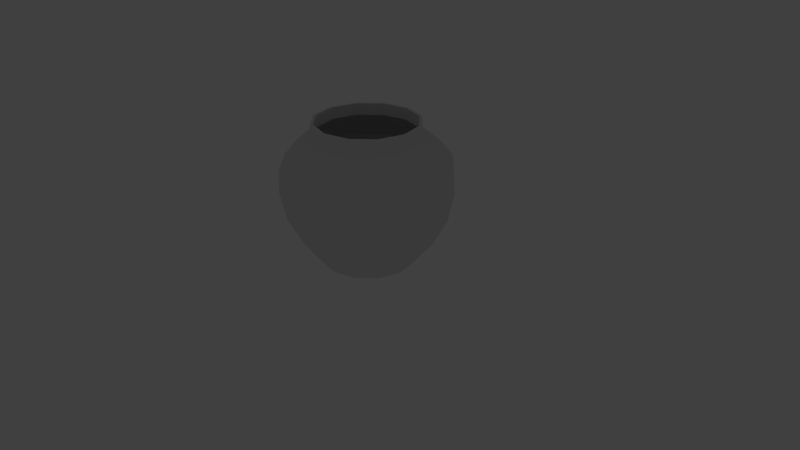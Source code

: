 # Source: Jar4.blend  (saved by Blender 2.79.0; exported with 4.5.12 LTS)
import bpy
from mathutils import Matrix  # noqa: F401  (used for matrix-valued properties, if any)

bpy.ops.wm.read_factory_settings(use_empty=True)
scene = bpy.context.scene
scene.name = 'Scene'

# ---- collections
col_collection_1 = bpy.data.collections.new('Collection 1'); scene.collection.children.link(col_collection_1)
col_collection_1.hide_render = True
col_collection_1.hide_viewport = True
col_collection_2 = bpy.data.collections.new('Collection 2'); scene.collection.children.link(col_collection_2)

# ---- world
world_world = bpy.data.worlds.new('World'); scene.world = world_world
world_world.color = (0.05088, 0.05088, 0.05088)
world_world.use_sun_shadow = False
world_world.sun_shadow_jitter_overblur = 0.0
world_world.cycles.sampling_method = 'MANUAL'

# ---- cameras
cam_camera = bpy.data.cameras.new('Camera')
cam_camera.clip_end = 100.0
cam_camera.lens = 35.0
cam_camera.sensor_width = 32.0
cam_camera.sensor_height = 18.0
cam_camera.ortho_scale = 7.314
cam_camera.dof.focus_distance = 0.0
cam_camera.dof.aperture_fstop = 128.0

# ---- lights
light_lamp = bpy.data.lights.new('Lamp', 'POINT')
light_lamp.transmission_factor = 0.0
light_lamp.cutoff_distance = 30.0
light_lamp.energy = 100.0
light_lamp.shadow_buffer_clip_start = 1.001
light_lamp.shadow_soft_size = 0.1
light_lamp.shadow_maximum_resolution = 0.006
light_lamp.use_absolute_resolution = True

# ---- meshes
me_circle = bpy.data.meshes.new('Circle')
me_circle.from_pydata([(7.674e-11, 0.5877, -0.03318), (-0.2939, 0.509, -0.03318), (-0.509, 0.2939, -0.03318), (-0.5877, -2.605e-08, -0.03318), (-0.509, -0.2939, -0.03318), (-0.2939, -0.509, -0.03318), (-8.867e-08, -0.5877, -0.03318), (0.2939, -0.509, -0.03318), (0.509, -0.2939, -0.03318), (0.5877, -2.736e-07, -0.03318), (0.509, 0.2939, -0.03318), (0.2939, 0.509, -0.03318), (-2.092e-09, 0.8387, 0.2679), (-0.4194, 0.7264, 0.2679), (-0.7264, 0.4194, 0.2679), (-0.8387, -2.109e-09, 0.2679), (-0.7264, -0.4194, 0.2679), (-0.4194, -0.7264, 0.2679), (-1.287e-07, -0.8387, 0.2679), (0.4194, -0.7264, 0.2679), (0.7264, -0.4194, 0.2679), (0.8387, -3.554e-07, 0.2679), (0.7264, 0.4194, 0.2679), (0.4194, 0.7264, 0.2679), (-0.511, 0.885, 0.6141), (-1.158e-08, 1.022, 0.6141), (-0.885, 0.511, 0.6141), (-1.022, 2.276e-08, 0.6141), (-0.885, -0.511, 0.6141), (-0.511, -0.885, 0.6141), (-1.659e-07, -1.022, 0.6141), (0.511, -0.885, 0.6141), (0.885, -0.511, 0.6141), (1.022, -4.077e-07, 0.6141), (0.885, 0.511, 0.6141), (0.511, 0.885, 0.6141), (-0.5488, 0.9505, 0.9792), (-4.578e-09, 1.098, 0.9792), (-0.9505, 0.5488, 0.9792), (-1.098, 3.293e-08, 0.9792), (-0.9505, -0.5488, 0.9792), (-0.5488, -0.9505, 0.9792), (-1.703e-07, -1.098, 0.9792), (0.5488, -0.9505, 0.9792), (0.9505, -0.5488, 0.9792), (1.098, -4.293e-07, 0.9792), (0.9505, 0.5488, 0.9792), (0.5488, 0.9505, 0.9792), (-0.5419, 0.9386, 1.27), (1.691e-08, 1.084, 1.27), (-0.9386, 0.5419, 1.27), (-1.084, 3.15e-08, 1.27), (-0.9386, -0.5419, 1.27), (-0.5419, -0.9386, 1.27), (-1.467e-07, -1.084, 1.27), (0.5419, -0.9386, 1.27), (0.9386, -0.5419, 1.27), (1.084, -4.25e-07, 1.27), (0.9386, 0.5419, 1.27), (0.5419, 0.9386, 1.27), (-0.4591, 0.7953, 1.473), (7.615e-09, 0.9183, 1.473), (-0.7953, 0.4591, 1.473), (-0.9183, 1.584e-08, 1.473), (-0.7953, -0.4591, 1.473), (-0.4591, -0.7953, 1.473), (-1.31e-07, -0.9183, 1.473), (0.4591, -0.7953, 1.473), (0.7953, -0.4591, 1.473), (0.9183, -3.709e-07, 1.473), (0.7953, 0.4591, 1.473), (0.4591, 0.7953, 1.473), (-0.3407, 0.5901, 1.678), (6.75e-09, 0.6814, 1.678), (-0.5901, 0.3407, 1.678), (-0.6814, -9.425e-09, 1.678), (-0.5901, -0.3407, 1.678), (-0.3407, -0.5901, 1.678), (-9.614e-08, -0.6814, 1.678), (0.3407, -0.5901, 1.678), (0.5901, -0.3407, 1.678), (0.6814, -2.964e-07, 1.678), (0.5901, 0.3407, 1.678), (0.3407, 0.5901, 1.678), (-0.3455, 0.5985, 1.806), (6.595e-09, 0.6911, 1.806), (-0.5985, 0.3455, 1.806), (-0.6911, -8.39e-09, 1.806), (-0.5985, -0.3455, 1.806), (-0.3455, -0.5985, 1.806), (-9.776e-08, -0.6911, 1.806), (0.3455, -0.5985, 1.806), (0.5985, -0.3455, 1.806), (0.6911, -2.995e-07, 1.806), (0.5985, 0.3455, 1.806), (0.3455, 0.5985, 1.806), (7.674e-11, 0.5679, 0.003102), (-0.284, 0.4919, 0.003102), (-0.4919, 0.284, 0.003102), (-0.5679, -2.605e-08, 0.003102), (-0.4919, -0.284, 0.003102), (-0.284, -0.4919, 0.003102), (-8.867e-08, -0.5679, 0.003102), (0.284, -0.4919, 0.003102), (0.4919, -0.284, 0.003102), (0.5679, -2.736e-07, 0.003102), (0.4919, 0.284, 0.003102), (0.284, 0.4919, 0.003102), (-2.092e-09, 0.8042, 0.2906), (-0.4021, 0.6965, 0.2906), (-0.6965, 0.4021, 0.2906), (-0.8042, -2.109e-09, 0.2906), (-0.6965, -0.4021, 0.2906), (-0.4021, -0.6965, 0.2906), (-1.287e-07, -0.8042, 0.2906), (0.4021, -0.6965, 0.2906), (0.6965, -0.4021, 0.2906), (0.8042, -3.554e-07, 0.2906), (0.6965, 0.4021, 0.2906), (0.4021, 0.6965, 0.2906), (-0.4915, 0.8513, 0.6278), (-1.158e-08, 0.983, 0.6278), (-0.8513, 0.4915, 0.6278), (-0.983, 2.276e-08, 0.6278), (-0.8513, -0.4915, 0.6278), (-0.4915, -0.8513, 0.6278), (-1.659e-07, -0.983, 0.6278), (0.4915, -0.8513, 0.6278), (0.8513, -0.4915, 0.6278), (0.983, -4.077e-07, 0.6278), (0.8513, 0.4915, 0.6278), (0.4915, 0.8513, 0.6278), (-0.5282, 0.9148, 0.9824), (-4.578e-09, 1.056, 0.9824), (-0.9148, 0.5282, 0.9824), (-1.056, 3.293e-08, 0.9824), (-0.9148, -0.5282, 0.9824), (-0.5282, -0.9148, 0.9824), (-1.703e-07, -1.056, 0.9824), (0.5282, -0.9148, 0.9824), (0.9148, -0.5282, 0.9824), (1.056, -4.293e-07, 0.9824), (0.9148, 0.5282, 0.9824), (0.5282, 0.9148, 0.9824), (-0.5225, 0.905, 1.256), (1.691e-08, 1.045, 1.256), (-0.905, 0.5225, 1.256), (-1.045, 3.15e-08, 1.256), (-0.905, -0.5225, 1.256), (-0.5225, -0.905, 1.256), (-1.467e-07, -1.045, 1.256), (0.5225, -0.905, 1.256), (0.905, -0.5225, 1.256), (1.045, -4.25e-07, 1.256), (0.905, 0.5225, 1.256), (0.5225, 0.905, 1.256), (-0.4442, 0.7693, 1.445), (7.615e-09, 0.8883, 1.445), (-0.7693, 0.4442, 1.445), (-0.8883, 1.584e-08, 1.445), (-0.7693, -0.4442, 1.445), (-0.4442, -0.7693, 1.445), (-1.31e-07, -0.8883, 1.445), (0.4442, -0.7693, 1.445), (0.7693, -0.4442, 1.445), (0.8883, -3.709e-07, 1.445), (0.7693, 0.4442, 1.445), (0.4442, 0.7693, 1.445), (-0.3218, 0.5575, 1.662), (6.75e-09, 0.6437, 1.662), (-0.5575, 0.3218, 1.662), (-0.6437, -9.425e-09, 1.662), (-0.5575, -0.3218, 1.662), (-0.3218, -0.5575, 1.662), (-9.614e-08, -0.6437, 1.662), (0.3218, -0.5575, 1.662), (0.5575, -0.3218, 1.662), (0.6437, -2.964e-07, 1.662), (0.5575, 0.3218, 1.662), (0.3218, 0.5575, 1.662), (-0.3249, 0.5628, 1.809), (6.595e-09, 0.6499, 1.809), (-0.5628, 0.3249, 1.809), (-0.6499, -8.39e-09, 1.809), (-0.5628, -0.3249, 1.809), (-0.3249, -0.5628, 1.809), (-9.776e-08, -0.6499, 1.809), (0.3249, -0.5628, 1.809), (0.5628, -0.3249, 1.809), (0.6499, -2.995e-07, 1.809), (0.5628, 0.3249, 1.809), (0.3249, 0.5628, 1.809)], [], [(1, 0, 11, 10, 9, 8, 7, 6, 5, 4, 3, 2), (16, 17, 29, 28), (6, 7, 19, 18), (3, 4, 16, 15), (10, 11, 23, 22), (0, 1, 13, 12), (7, 8, 20, 19), (4, 5, 17, 16), (11, 0, 12, 23), (1, 2, 14, 13), (8, 9, 21, 20), (5, 6, 18, 17), (2, 3, 15, 14), (9, 10, 22, 21), (28, 29, 41, 40), (23, 12, 25, 35), (13, 14, 26, 24), (20, 21, 33, 32), (17, 18, 30, 29), (14, 15, 27, 26), (21, 22, 34, 33), (18, 19, 31, 30), (15, 16, 28, 27), (22, 23, 35, 34), (12, 13, 24, 25), (19, 20, 32, 31), (43, 44, 56, 55), (35, 25, 37, 47), (24, 26, 38, 36), (32, 33, 45, 44), (29, 30, 42, 41), (26, 27, 39, 38), (33, 34, 46, 45), (30, 31, 43, 42), (27, 28, 40, 39), (34, 35, 47, 46), (25, 24, 36, 37), (31, 32, 44, 43), (49, 48, 60, 61), (40, 41, 53, 52), (47, 37, 49, 59), (36, 38, 50, 48), (44, 45, 57, 56), (41, 42, 54, 53), (38, 39, 51, 50), (45, 46, 58, 57), (42, 43, 55, 54), (39, 40, 52, 51), (46, 47, 59, 58), (37, 36, 48, 49), (70, 71, 83, 82), (55, 56, 68, 67), (52, 53, 65, 64), (59, 49, 61, 71), (48, 50, 62, 60), (56, 57, 69, 68), (53, 54, 66, 65), (50, 51, 63, 62), (57, 58, 70, 69), (54, 55, 67, 66), (51, 52, 64, 63), (58, 59, 71, 70), (61, 60, 72, 73), (67, 68, 80, 79), (64, 65, 77, 76), (71, 61, 73, 83), (60, 62, 74, 72), (68, 69, 81, 80), (65, 66, 78, 77), (62, 63, 75, 74), (69, 70, 82, 81), (66, 67, 79, 78), (63, 64, 76, 75), (76, 77, 89, 88), (83, 73, 85, 95), (72, 74, 86, 84), (80, 81, 93, 92), (77, 78, 90, 89), (74, 75, 87, 86), (81, 82, 94, 93), (78, 79, 91, 90), (75, 76, 88, 87), (82, 83, 95, 94), (73, 72, 84, 85), (79, 80, 92, 91), (97, 98, 99, 100, 101, 102, 103, 104, 105, 106, 107, 96), (112, 124, 125, 113), (102, 114, 115, 103), (99, 111, 112, 100), (106, 118, 119, 107), (96, 108, 109, 97), (103, 115, 116, 104), (100, 112, 113, 101), (107, 119, 108, 96), (97, 109, 110, 98), (104, 116, 117, 105), (101, 113, 114, 102), (98, 110, 111, 99), (105, 117, 118, 106), (124, 136, 137, 125), (119, 131, 121, 108), (109, 120, 122, 110), (116, 128, 129, 117), (113, 125, 126, 114), (110, 122, 123, 111), (117, 129, 130, 118), (114, 126, 127, 115), (111, 123, 124, 112), (118, 130, 131, 119), (108, 121, 120, 109), (115, 127, 128, 116), (139, 151, 152, 140), (131, 143, 133, 121), (120, 132, 134, 122), (128, 140, 141, 129), (125, 137, 138, 126), (122, 134, 135, 123), (129, 141, 142, 130), (126, 138, 139, 127), (123, 135, 136, 124), (130, 142, 143, 131), (121, 133, 132, 120), (127, 139, 140, 128), (145, 157, 156, 144), (136, 148, 149, 137), (143, 155, 145, 133), (132, 144, 146, 134), (140, 152, 153, 141), (137, 149, 150, 138), (134, 146, 147, 135), (141, 153, 154, 142), (138, 150, 151, 139), (135, 147, 148, 136), (142, 154, 155, 143), (133, 145, 144, 132), (166, 178, 179, 167), (151, 163, 164, 152), (148, 160, 161, 149), (155, 167, 157, 145), (144, 156, 158, 146), (152, 164, 165, 153), (149, 161, 162, 150), (146, 158, 159, 147), (153, 165, 166, 154), (150, 162, 163, 151), (147, 159, 160, 148), (154, 166, 167, 155), (157, 169, 168, 156), (163, 175, 176, 164), (160, 172, 173, 161), (167, 179, 169, 157), (156, 168, 170, 158), (164, 176, 177, 165), (161, 173, 174, 162), (158, 170, 171, 159), (165, 177, 178, 166), (162, 174, 175, 163), (159, 171, 172, 160), (172, 184, 185, 173), (179, 191, 181, 169), (168, 180, 182, 170), (176, 188, 189, 177), (173, 185, 186, 174), (170, 182, 183, 171), (177, 189, 190, 178), (174, 186, 187, 175), (171, 183, 184, 172), (178, 190, 191, 179), (169, 181, 180, 168), (175, 187, 188, 176), (85, 84, 180, 181), (84, 86, 182, 180), (86, 87, 183, 182), (87, 88, 184, 183), (88, 89, 185, 184), (89, 90, 186, 185), (90, 91, 187, 186), (91, 92, 188, 187), (92, 93, 189, 188), (93, 94, 190, 189), (94, 95, 191, 190), (95, 85, 181, 191)])
_uv = me_circle.uv_layers.new(name='UVMap')
_uv.uv.foreach_set('vector', [0.04756, 0.5264, 0.05213, 0.5251, 0.05547, 0.5218, 0.05669, 0.5172, 0.05547, 0.5127, 0.05213, 0.5093, 0.04756, 0.5081, 0.04299, 0.5093, 0.03965, 0.5127, 0.03843, 0.5172, 0.03965, 0.5218, 0.04299, 0.5251, 0.03843, 0.5081, 0.05669, 0.5081, 0.05669, 0.5264, 0.03843, 0.5264, 0.03843, 0.5081, 0.05669, 0.5081, 0.05669, 0.5264, 0.03843, 0.5264, 0.03843, 0.5081, 0.05669, 0.5081, 0.05669, 0.5264, 0.03843, 0.5264, 0.03843, 0.5081, 0.05669, 0.5081, 0.05669, 0.5264, 0.03843, 0.5264, 0.03843, 0.5081, 0.05669, 0.5081, 0.05669, 0.5264, 0.03843, 0.5264, 0.03843, 0.5081, 0.05669, 0.5081, 0.05669, 0.5264, 0.03843, 0.5264, 0.03843, 0.5081, 0.05669, 0.5081, 0.05669, 0.5264, 0.03843, 0.5264, 0.03843, 0.5081, 0.05669, 0.5081, 0.05669, 0.5264, 0.03843, 0.5264, 0.03843, 0.5081, 0.05669, 0.5081, 0.05669, 0.5264, 0.03843, 0.5264, 0.03843, 0.5081, 0.05669, 0.5081, 0.05669, 0.5264, 0.03843, 0.5264, 0.03843, 0.5081, 0.05669, 0.5081, 0.05669, 0.5264, 0.03843, 0.5264, 0.03843, 0.5081, 0.05669, 0.5081, 0.05669, 0.5264, 0.03843, 0.5264, 0.03843, 0.5081, 0.05669, 0.5081, 0.05669, 0.5264, 0.03843, 0.5264, 0.03843, 0.5081, 0.05669, 0.5081, 0.05669, 0.5264, 0.03843, 0.5264, 0.03843, 0.5081, 0.05669, 0.5081, 0.05669, 0.5264, 0.03843, 0.5264, 0.03843, 0.5081, 0.05669, 0.5081, 0.05669, 0.5264, 0.03843, 0.5264, 0.03843, 0.5081, 0.05669, 0.5081, 0.05669, 0.5264, 0.03843, 0.5264, 0.03843, 0.5081, 0.05669, 0.5081, 0.05669, 0.5264, 0.03843, 0.5264, 0.03843, 0.5081, 0.05669, 0.5081, 0.05669, 0.5264, 0.03843, 0.5264, 0.03843, 0.5081, 0.05669, 0.5081, 0.05669, 0.5264, 0.03843, 0.5264, 0.03843, 0.5081, 0.05669, 0.5081, 0.05669, 0.5264, 0.03843, 0.5264, 0.03843, 0.5081, 0.05669, 0.5081, 0.05669, 0.5264, 0.03843, 0.5264, 0.03843, 0.5081, 0.05669, 0.5081, 0.05669, 0.5264, 0.03843, 0.5264, 0.03843, 0.5081, 0.05669, 0.5081, 0.05669, 0.5264, 0.03843, 0.5264, 0.03843, 0.5081, 0.05669, 0.5081, 0.05669, 0.5264, 0.03843, 0.5264, 0.03843, 0.5081, 0.05669, 0.5081, 0.05669, 0.5264, 0.03843, 0.5264, 0.03843, 0.5081, 0.05669, 0.5081, 0.05669, 0.5264, 0.03843, 0.5264, 0.03843, 0.5081, 0.05669, 0.5081, 0.05669, 0.5264, 0.03843, 0.5264, 0.03843, 0.5081, 0.05669, 0.5081, 0.05669, 0.5264, 0.03843, 0.5264, 0.03843, 0.5081, 0.05669, 0.5081, 0.05669, 0.5264, 0.03843, 0.5264, 0.03843, 0.5081, 0.05669, 0.5081, 0.05669, 0.5264, 0.03843, 0.5264, 0.03843, 0.5081, 0.05669, 0.5081, 0.05669, 0.5264, 0.03843, 0.5264, 0.03843, 0.5081, 0.05669, 0.5081, 0.05669, 0.5264, 0.03843, 0.5264, 0.03843, 0.5081, 0.05669, 0.5081, 0.05669, 0.5264, 0.03843, 0.5264, 0.03843, 0.5081, 0.05669, 0.5081, 0.05669, 0.5264, 0.03843, 0.5264, 0.03843, 0.5081, 0.05669, 0.5081, 0.05669, 0.5264, 0.03843, 0.5264, 0.03843, 0.5081, 0.05669, 0.5081, 0.05669, 0.5264, 0.03843, 0.5264, 0.03843, 0.5081, 0.05669, 0.5081, 0.05669, 0.5264, 0.03843, 0.5264, 0.03843, 0.5081, 0.05669, 0.5081, 0.05669, 0.5264, 0.03843, 0.5264, 0.03843, 0.5081, 0.05669, 0.5081, 0.05669, 0.5264, 0.03843, 0.5264, 0.03843, 0.5081, 0.05669, 0.5081, 0.05669, 0.5264, 0.03843, 0.5264, 0.03843, 0.5081, 0.05669, 0.5081, 0.05669, 0.5264, 0.03843, 0.5264, 0.03843, 0.5081, 0.05669, 0.5081, 0.05669, 0.5264, 0.03843, 0.5264, 0.03843, 0.5081, 0.05669, 0.5081, 0.05669, 0.5264, 0.03843, 0.5264, 0.03843, 0.5081, 0.05669, 0.5081, 0.05669, 0.5264, 0.03843, 0.5264, 0.03843, 0.5081, 0.05669, 0.5081, 0.05669, 0.5264, 0.03843, 0.5264, 0.03843, 0.5081, 0.05669, 0.5081, 0.05669, 0.5264, 0.03843, 0.5264, 0.03843, 0.5081, 0.05669, 0.5081, 0.05669, 0.5264, 0.03843, 0.5264, 0.03843, 0.5081, 0.05669, 0.5081, 0.05669, 0.5264, 0.03843, 0.5264, 0.03843, 0.5081, 0.05669, 0.5081, 0.05669, 0.5264, 0.03843, 0.5264, 0.03843, 0.5081, 0.05669, 0.5081, 0.05669, 0.5264, 0.03843, 0.5264, 0.03843, 0.5081, 0.05669, 0.5081, 0.05669, 0.5264, 0.03843, 0.5264, 0.03843, 0.5081, 0.05669, 0.5081, 0.05669, 0.5264, 0.03843, 0.5264, 0.03843, 0.5081, 0.05669, 0.5081, 0.05669, 0.5264, 0.03843, 0.5264, 0.03843, 0.5081, 0.05669, 0.5081, 0.05669, 0.5264, 0.03843, 0.5264, 0.03843, 0.5081, 0.05669, 0.5081, 0.05669, 0.5264, 0.03843, 0.5264, 0.03843, 0.5081, 0.05669, 0.5081, 0.05669, 0.5264, 0.03843, 0.5264, 0.03843, 0.5081, 0.05669, 0.5081, 0.05669, 0.5264, 0.03843, 0.5264, 0.03843, 0.5081, 0.05669, 0.5081, 0.05669, 0.5264, 0.03843, 0.5264, 0.03843, 0.5081, 0.05669, 0.5081, 0.05669, 0.5264, 0.03843, 0.5264, 0.03843, 0.5081, 0.05669, 0.5081, 0.05669, 0.5264, 0.03843, 0.5264, 0.03843, 0.5081, 0.05669, 0.5081, 0.05669, 0.5264, 0.03843, 0.5264, 0.03843, 0.5081, 0.05669, 0.5081, 0.05669, 0.5264, 0.03843, 0.5264, 0.03843, 0.5081, 0.05669, 0.5081, 0.05669, 0.5264, 0.03843, 0.5264, 0.03843, 0.5081, 0.05669, 0.5081, 0.05669, 0.5264, 0.03843, 0.5264, 0.03843, 0.5081, 0.05669, 0.5081, 0.05669, 0.5264, 0.03843, 0.5264, 0.03843, 0.5081, 0.05669, 0.5081, 0.05669, 0.5264, 0.03843, 0.5264, 0.03843, 0.5081, 0.05669, 0.5081, 0.05669, 0.5264, 0.03843, 0.5264, 0.03843, 0.5081, 0.05669, 0.5081, 0.05669, 0.5264, 0.03843, 0.5264, 0.03843, 0.5081, 0.05669, 0.5081, 0.05669, 0.5264, 0.03843, 0.5264, 0.03843, 0.5081, 0.05669, 0.5081, 0.05669, 0.5264, 0.03843, 0.5264, 0.03843, 0.5081, 0.05669, 0.5081, 0.05669, 0.5264, 0.03843, 0.5264, 0.1319, 0.5069, 0.1502, 0.5069, 0.1502, 0.5251, 0.1319, 0.5251, 0.1319, 0.5069, 0.1502, 0.5069, 0.1502, 0.5251, 0.1319, 0.5251, 0.1319, 0.5069, 0.1502, 0.5069, 0.1502, 0.5251, 0.1319, 0.5251, 0.1319, 0.5069, 0.1502, 0.5069, 0.1502, 0.5251, 0.1319, 0.5251, 0.1319, 0.5069, 0.1502, 0.5069, 0.1502, 0.5251, 0.1319, 0.5251, 0.1319, 0.5069, 0.1502, 0.5069, 0.1502, 0.5251, 0.1319, 0.5251, 0.1319, 0.5069, 0.1502, 0.5069, 0.1502, 0.5251, 0.1319, 0.5251, 0.1319, 0.5069, 0.1502, 0.5069, 0.1502, 0.5251, 0.1319, 0.5251, 0.1319, 0.5069, 0.1502, 0.5069, 0.1502, 0.5251, 0.1319, 0.5251, 0.1319, 0.5069, 0.1502, 0.5069, 0.1502, 0.5251, 0.1319, 0.5251, 0.1319, 0.5069, 0.1502, 0.5069, 0.1502, 0.5251, 0.1319, 0.5251, 0.1319, 0.5069, 0.1502, 0.5069, 0.1502, 0.5251, 0.1319, 0.5251, 0.04756, 0.5264, 0.05213, 0.5251, 0.05547, 0.5218, 0.05669, 0.5172, 0.05547, 0.5127, 0.05213, 0.5093, 0.04756, 0.5081, 0.04299, 0.5093, 0.03965, 0.5127, 0.03843, 0.5172, 0.03965, 0.5218, 0.04299, 0.5251, 0.03843, 0.5081, 0.05669, 0.5081, 0.05669, 0.5264, 0.03843, 0.5264, 0.03843, 0.5081, 0.05669, 0.5081, 0.05669, 0.5264, 0.03843, 0.5264, 0.03843, 0.5081, 0.05669, 0.5081, 0.05669, 0.5264, 0.03843, 0.5264, 0.03843, 0.5081, 0.05669, 0.5081, 0.05669, 0.5264, 0.03843, 0.5264, 0.03843, 0.5081, 0.05669, 0.5081, 0.05669, 0.5264, 0.03843, 0.5264, 0.03843, 0.5081, 0.05669, 0.5081, 0.05669, 0.5264, 0.03843, 0.5264, 0.03843, 0.5081, 0.05669, 0.5081, 0.05669, 0.5264, 0.03843, 0.5264, 0.03843, 0.5081, 0.05669, 0.5081, 0.05669, 0.5264, 0.03843, 0.5264, 0.03843, 0.5081, 0.05669, 0.5081, 0.05669, 0.5264, 0.03843, 0.5264, 0.03843, 0.5081, 0.05669, 0.5081, 0.05669, 0.5264, 0.03843, 0.5264, 0.03843, 0.5081, 0.05669, 0.5081, 0.05669, 0.5264, 0.03843, 0.5264, 0.03843, 0.5081, 0.05669, 0.5081, 0.05669, 0.5264, 0.03843, 0.5264, 0.03843, 0.5081, 0.05669, 0.5081, 0.05669, 0.5264, 0.03843, 0.5264, 0.03843, 0.5081, 0.05669, 0.5081, 0.05669, 0.5264, 0.03843, 0.5264, 0.03843, 0.5081, 0.05669, 0.5081, 0.05669, 0.5264, 0.03843, 0.5264, 0.03843, 0.5081, 0.05669, 0.5081, 0.05669, 0.5264, 0.03843, 0.5264, 0.03843, 0.5081, 0.05669, 0.5081, 0.05669, 0.5264, 0.03843, 0.5264, 0.03843, 0.5081, 0.05669, 0.5081, 0.05669, 0.5264, 0.03843, 0.5264, 0.03843, 0.5081, 0.05669, 0.5081, 0.05669, 0.5264, 0.03843, 0.5264, 0.03843, 0.5081, 0.05669, 0.5081, 0.05669, 0.5264, 0.03843, 0.5264, 0.03843, 0.5081, 0.05669, 0.5081, 0.05669, 0.5264, 0.03843, 0.5264, 0.03843, 0.5081, 0.05669, 0.5081, 0.05669, 0.5264, 0.03843, 0.5264, 0.03843, 0.5081, 0.05669, 0.5081, 0.05669, 0.5264, 0.03843, 0.5264, 0.03843, 0.5081, 0.05669, 0.5081, 0.05669, 0.5264, 0.03843, 0.5264, 0.03843, 0.5081, 0.05669, 0.5081, 0.05669, 0.5264, 0.03843, 0.5264, 0.03843, 0.5081, 0.05669, 0.5081, 0.05669, 0.5264, 0.03843, 0.5264, 0.03843, 0.5081, 0.05669, 0.5081, 0.05669, 0.5264, 0.03843, 0.5264, 0.03843, 0.5081, 0.05669, 0.5081, 0.05669, 0.5264, 0.03843, 0.5264, 0.03843, 0.5081, 0.05669, 0.5081, 0.05669, 0.5264, 0.03843, 0.5264, 0.03843, 0.5081, 0.05669, 0.5081, 0.05669, 0.5264, 0.03843, 0.5264, 0.03843, 0.5081, 0.05669, 0.5081, 0.05669, 0.5264, 0.03843, 0.5264, 0.03843, 0.5081, 0.05669, 0.5081, 0.05669, 0.5264, 0.03843, 0.5264, 0.03843, 0.5081, 0.05669, 0.5081, 0.05669, 0.5264, 0.03843, 0.5264, 0.03843, 0.5081, 0.05669, 0.5081, 0.05669, 0.5264, 0.03843, 0.5264, 0.03843, 0.5081, 0.05669, 0.5081, 0.05669, 0.5264, 0.03843, 0.5264, 0.03843, 0.5081, 0.05669, 0.5081, 0.05669, 0.5264, 0.03843, 0.5264, 0.03843, 0.5081, 0.05669, 0.5081, 0.05669, 0.5264, 0.03843, 0.5264, 0.03843, 0.5081, 0.05669, 0.5081, 0.05669, 0.5264, 0.03843, 0.5264, 0.03843, 0.5081, 0.05669, 0.5081, 0.05669, 0.5264, 0.03843, 0.5264, 0.03843, 0.5081, 0.05669, 0.5081, 0.05669, 0.5264, 0.03843, 0.5264, 0.03843, 0.5081, 0.05669, 0.5081, 0.05669, 0.5264, 0.03843, 0.5264, 0.03843, 0.5081, 0.05669, 0.5081, 0.05669, 0.5264, 0.03843, 0.5264, 0.03843, 0.5081, 0.05669, 0.5081, 0.05669, 0.5264, 0.03843, 0.5264, 0.03843, 0.5081, 0.05669, 0.5081, 0.05669, 0.5264, 0.03843, 0.5264, 0.03843, 0.5081, 0.05669, 0.5081, 0.05669, 0.5264, 0.03843, 0.5264, 0.03843, 0.5081, 0.05669, 0.5081, 0.05669, 0.5264, 0.03843, 0.5264, 0.03843, 0.5081, 0.05669, 0.5081, 0.05669, 0.5264, 0.03843, 0.5264, 0.03843, 0.5081, 0.05669, 0.5081, 0.05669, 0.5264, 0.03843, 0.5264, 0.03843, 0.5081, 0.05669, 0.5081, 0.05669, 0.5264, 0.03843, 0.5264, 0.03843, 0.5081, 0.05669, 0.5081, 0.05669, 0.5264, 0.03843, 0.5264, 0.03843, 0.5081, 0.05669, 0.5081, 0.05669, 0.5264, 0.03843, 0.5264, 0.03843, 0.5081, 0.05669, 0.5081, 0.05669, 0.5264, 0.03843, 0.5264, 0.03843, 0.5081, 0.05669, 0.5081, 0.05669, 0.5264, 0.03843, 0.5264, 0.03843, 0.5081, 0.05669, 0.5081, 0.05669, 0.5264, 0.03843, 0.5264, 0.03843, 0.5081, 0.05669, 0.5081, 0.05669, 0.5264, 0.03843, 0.5264, 0.03843, 0.5081, 0.05669, 0.5081, 0.05669, 0.5264, 0.03843, 0.5264, 0.03843, 0.5081, 0.05669, 0.5081, 0.05669, 0.5264, 0.03843, 0.5264, 0.03843, 0.5081, 0.05669, 0.5081, 0.05669, 0.5264, 0.03843, 0.5264, 0.03843, 0.5081, 0.05669, 0.5081, 0.05669, 0.5264, 0.03843, 0.5264, 0.03843, 0.5081, 0.05669, 0.5081, 0.05669, 0.5264, 0.03843, 0.5264, 0.03843, 0.5081, 0.05669, 0.5081, 0.05669, 0.5264, 0.03843, 0.5264, 0.03843, 0.5081, 0.05669, 0.5081, 0.05669, 0.5264, 0.03843, 0.5264, 0.03843, 0.5081, 0.05669, 0.5081, 0.05669, 0.5264, 0.03843, 0.5264, 0.03843, 0.5081, 0.05669, 0.5081, 0.05669, 0.5264, 0.03843, 0.5264, 0.03843, 0.5081, 0.05669, 0.5081, 0.05669, 0.5264, 0.03843, 0.5264, 0.03843, 0.5081, 0.05669, 0.5081, 0.05669, 0.5264, 0.03843, 0.5264, 0.03843, 0.5081, 0.05669, 0.5081, 0.05669, 0.5264, 0.03843, 0.5264, 0.03843, 0.5081, 0.05669, 0.5081, 0.05669, 0.5264, 0.03843, 0.5264, 0.03843, 0.5081, 0.05669, 0.5081, 0.05669, 0.5264, 0.03843, 0.5264, 0.03843, 0.5081, 0.05669, 0.5081, 0.05669, 0.5264, 0.03843, 0.5264, 0.03843, 0.5081, 0.05669, 0.5081, 0.05669, 0.5264, 0.03843, 0.5264, 0.03843, 0.5081, 0.05669, 0.5081, 0.05669, 0.5264, 0.03843, 0.5264, 0.1319, 0.5069, 0.1502, 0.5069, 0.1502, 0.5251, 0.1319, 0.5251, 0.1319, 0.5069, 0.1502, 0.5069, 0.1502, 0.5251, 0.1319, 0.5251, 0.1319, 0.5069, 0.1502, 0.5069, 0.1502, 0.5251, 0.1319, 0.5251, 0.1319, 0.5069, 0.1502, 0.5069, 0.1502, 0.5251, 0.1319, 0.5251, 0.1319, 0.5069, 0.1502, 0.5069, 0.1502, 0.5251, 0.1319, 0.5251, 0.1319, 0.5069, 0.1502, 0.5069, 0.1502, 0.5251, 0.1319, 0.5251, 0.1319, 0.5069, 0.1502, 0.5069, 0.1502, 0.5251, 0.1319, 0.5251, 0.1319, 0.5069, 0.1502, 0.5069, 0.1502, 0.5251, 0.1319, 0.5251, 0.1319, 0.5069, 0.1502, 0.5069, 0.1502, 0.5251, 0.1319, 0.5251, 0.1319, 0.5069, 0.1502, 0.5069, 0.1502, 0.5251, 0.1319, 0.5251, 0.1319, 0.5069, 0.1502, 0.5069, 0.1502, 0.5251, 0.1319, 0.5251, 0.1319, 0.5069, 0.1502, 0.5069, 0.1502, 0.5251, 0.1319, 0.5251, 0.1319, 0.5069, 0.1502, 0.5069, 0.1502, 0.5251, 0.1319, 0.5251, 0.1319, 0.5069, 0.1502, 0.5069, 0.1502, 0.5251, 0.1319, 0.5251, 0.1319, 0.5069, 0.1502, 0.5069, 0.1502, 0.5251, 0.1319, 0.5251, 0.1319, 0.5069, 0.1502, 0.5069, 0.1502, 0.5251, 0.1319, 0.5251, 0.1319, 0.5069, 0.1502, 0.5069, 0.1502, 0.5251, 0.1319, 0.5251, 0.1319, 0.5069, 0.1502, 0.5069, 0.1502, 0.5251, 0.1319, 0.5251, 0.1319, 0.5069, 0.1502, 0.5069, 0.1502, 0.5251, 0.1319, 0.5251, 0.1319, 0.5069, 0.1502, 0.5069, 0.1502, 0.5251, 0.1319, 0.5251, 0.1319, 0.5069, 0.1502, 0.5069, 0.1502, 0.5251, 0.1319, 0.5251, 0.1319, 0.5069, 0.1502, 0.5069, 0.1502, 0.5251, 0.1319, 0.5251, 0.1319, 0.5069, 0.1502, 0.5069, 0.1502, 0.5251, 0.1319, 0.5251, 0.1319, 0.5069, 0.1502, 0.5069, 0.1502, 0.5251, 0.1319, 0.5251])
me_circle.use_remesh_preserve_volume = False
me_circle.use_remesh_preserve_attributes = False
me_circle.use_mirror_vertex_groups = False
me_circle.update()

# ---- objects
ob_lamp = bpy.data.objects.new('Lamp', light_lamp)
ob_camera = bpy.data.objects.new('Camera', cam_camera)
ob_circle = bpy.data.objects.new('Circle', me_circle)

# ---- transforms, parenting, visibility, modifiers, constraints
ob_lamp.location = (4.076, 1.005, 5.904)
ob_lamp.rotation_euler = (0.6503, 0.05522, 1.866)
ob_lamp.lock_rotations_4d = False
ob_lamp.empty_display_type = 'ARROWS'
ob_lamp.color = (0.0, 0.0, 0.0, 0.0)
ob_lamp.lineart.crease_threshold = 0.0
ob_camera.location = (7.481, -6.508, 5.344)
ob_camera.rotation_euler = (1.109, 0.0, 0.8149)
ob_camera.lock_rotations_4d = False
ob_camera.empty_display_type = 'ARROWS'
ob_camera.color = (0.0, 0.0, 0.0, 0.0)
ob_camera.display_type = 'WIRE'
ob_camera.lineart.crease_threshold = 0.0
ob_circle.location = (0.0, 0.0, 0.0)
ob_circle.lineart.crease_threshold = 0.0

# ---- collection membership
col_collection_1.objects.link(ob_lamp)
col_collection_1.objects.link(ob_camera)
col_collection_2.objects.link(ob_circle)

# ---- scene / render settings (as saved in the file)
scene.camera = ob_camera
scene.frame_start = 1; scene.frame_end = 250; scene.frame_set(1)
scene.render.engine = 'BLENDER_EEVEE_NEXT'
scene.render.resolution_percentage = 50
scene.render.dither_intensity = 0.0
scene.cycles.use_denoising = False
scene.cycles.samples = 128
scene.cycles.sampling_pattern = 'TABULATED_SOBOL'
scene.cycles.use_adaptive_sampling = False
scene.cycles.use_light_tree = False
scene.cycles.blur_glossy = 0.0
scene.cycles.sample_clamp_indirect = 0.0
scene.view_settings.view_transform = 'Standard'
bpy.context.view_layer.update()
